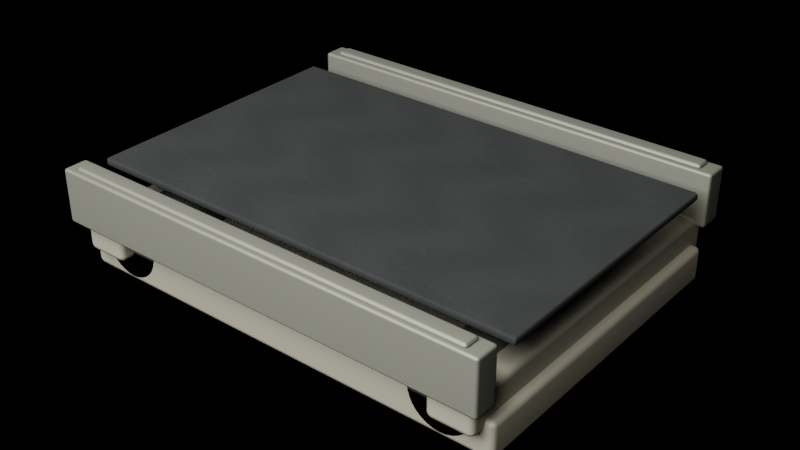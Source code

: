 # Source: conveyor_belt_straight.blend  (saved by Blender 5.1.30; exported with 4.5.12 LTS)
import bpy
from mathutils import Matrix  # noqa: F401  (used for matrix-valued properties, if any)

bpy.ops.wm.read_factory_settings(use_empty=True)
scene = bpy.context.scene
scene.name = 'Scene'

# ---- images (referenced by path relative to the original .blend; pixels are not part of the script)
import os
ASSET_DIR = os.environ.get("B2B_ASSET_DIR", "")  # directory of the original .blend (textures are referenced by path, not embedded)
HERE = os.path.dirname(os.path.abspath(__file__))  # packed textures are extracted next to this script under _unpacked/

def load_image(name, relpath, width, height, colorspace="sRGB"):
    """Load a texture the original file referenced (path relative to the .blend, or extracted next to this script)."""
    p = next((c for c in (os.path.join(HERE, relpath), os.path.join(ASSET_DIR, relpath)) if relpath and os.path.exists(c)), "")
    if p:
        img = bpy.data.images.load(p, check_existing=True)
        img.name = name
    else:  # same state as the original file: an image datablock whose file is absent (Cycles renders it pink)
        img = bpy.data.images.new(name, width, height)
        img.source = "FILE"
        img.filepath = "//" + (relpath or name)
    img.colorspace_settings.name = colorspace
    return img
img_conveyor_frame_brushed_texture = load_image('conveyor_frame_brushed_texture', '_unpacked/conveyor_frame_brushed_texture.296e7e63.png', 128, 128, 'sRGB')
img_conveyor_rails_scuffed_texture = load_image('conveyor_rails_scuffed_texture', '_unpacked/conveyor_rails_scuffed_texture.38ce9883.png', 128, 128, 'sRGB')
img_conveyor_belt_surface_ai = load_image('conveyor_belt_surface_ai', 'conveyor_belt_surface_ai.png', 1024, 1024, 'sRGB')
img_conveyor_belt_dark_rubber_texture = load_image('conveyor_belt_dark_rubber_texture', '_unpacked/conveyor_belt_dark_rubber_texture.286e1c7b.png', 128, 128, 'sRGB')
img_conveyor_rollers_oily_texture = load_image('conveyor_rollers_oily_texture', '_unpacked/conveyor_rollers_oily_texture.ef67b096.png', 128, 128, 'sRGB')

# ---- materials (node trees are filled in below, after node groups)
mat_conveyor_frame_textured = bpy.data.materials.new('conveyor_frame_textured')
mat_conveyor_rails_textured = bpy.data.materials.new('conveyor_rails_textured')
mat_conveyor_belt_preview = bpy.data.materials.new('conveyor_belt_preview')
mat_conveyor_rollers_textured = bpy.data.materials.new('conveyor_rollers_textured')

# ---- material node trees
mat_conveyor_frame_textured.use_nodes = True; mat_conveyor_frame_textured.node_tree.nodes.clear()
_N = mat_conveyor_frame_textured.node_tree.nodes; _L = mat_conveyor_frame_textured.node_tree.links
n0 = _N.new('ShaderNodeBsdfPrincipled'); n0.name = 'Principled BSDF'; n0.location = (-200, 100)
n0.inputs[1].default_value = 0.35
n0.inputs[2].default_value = 0.68
n1 = _N.new('ShaderNodeOutputMaterial'); n1.name = 'Material Output'; n1.location = (200, 100)
n2 = _N.new('ShaderNodeTexImage'); n2.name = 'conveyor_frame_textured_texture'; n2.location = (0, 0)
n2.image = img_conveyor_frame_brushed_texture
_L.new(n0.outputs[0], n1.inputs[0])
_L.new(n2.outputs[0], n0.inputs[0])
n1.is_active_output = True
mat_conveyor_rails_textured.use_nodes = True; mat_conveyor_rails_textured.node_tree.nodes.clear()
_N = mat_conveyor_rails_textured.node_tree.nodes; _L = mat_conveyor_rails_textured.node_tree.links
n0 = _N.new('ShaderNodeBsdfPrincipled'); n0.name = 'Principled BSDF'; n0.location = (-200, 100)
n0.inputs[1].default_value = 0.48
n0.inputs[2].default_value = 0.58
n1 = _N.new('ShaderNodeOutputMaterial'); n1.name = 'Material Output'; n1.location = (200, 100)
n2 = _N.new('ShaderNodeTexImage'); n2.name = 'conveyor_rails_textured_texture'; n2.location = (0, 0)
n2.image = img_conveyor_rails_scuffed_texture
_L.new(n0.outputs[0], n1.inputs[0])
_L.new(n2.outputs[0], n0.inputs[0])
n1.is_active_output = True
mat_conveyor_belt_preview.use_nodes = True; mat_conveyor_belt_preview.node_tree.nodes.clear()
_N = mat_conveyor_belt_preview.node_tree.nodes; _L = mat_conveyor_belt_preview.node_tree.links
n0 = _N.new('ShaderNodeBsdfPrincipled'); n0.name = 'Principled BSDF'; n0.location = (-200, 100)
n0.inputs[2].default_value = 0.92
n1 = _N.new('ShaderNodeOutputMaterial'); n1.name = 'Material Output'; n1.location = (200, 100)
n2 = _N.new('ShaderNodeTexImage'); n2.name = 'conveyor_belt_surface_ai_texture'; n2.location = (0, 0)
n2.label = 'conveyor_belt_surface_ai'
n2.image = img_conveyor_belt_surface_ai
n3 = _N.new('ShaderNodeTexImage'); n3.name = 'conveyor_belt_preview_texture'; n3.location = (0, 0)
n3.image = img_conveyor_belt_dark_rubber_texture
_L.new(n0.outputs[0], n1.inputs[0])
_L.new(n3.outputs[0], n0.inputs[0])
n1.is_active_output = True
mat_conveyor_rollers_textured.use_nodes = True; mat_conveyor_rollers_textured.node_tree.nodes.clear()
_N = mat_conveyor_rollers_textured.node_tree.nodes; _L = mat_conveyor_rollers_textured.node_tree.links
n0 = _N.new('ShaderNodeBsdfPrincipled'); n0.name = 'Principled BSDF'; n0.location = (-200, 100)
n0.inputs[1].default_value = 0.55
n0.inputs[2].default_value = 0.42
n1 = _N.new('ShaderNodeOutputMaterial'); n1.name = 'Material Output'; n1.location = (200, 100)
n2 = _N.new('ShaderNodeTexImage'); n2.name = 'conveyor_rollers_textured_texture'; n2.location = (0, 0)
n2.image = img_conveyor_rollers_oily_texture
_L.new(n0.outputs[0], n1.inputs[0])
_L.new(n2.outputs[0], n0.inputs[0])
n1.is_active_output = True

# ---- cameras
cam_conveyor_preview_camera_data = bpy.data.cameras.new('conveyor_preview_camera_data')
cam_conveyor_preview_camera_data.lens = 55.0

# ---- lights
light_conveyor_preview_key_light_data = bpy.data.lights.new('conveyor_preview_key_light_data', 'AREA')
light_conveyor_preview_key_light_data.energy = 450.0
light_conveyor_preview_key_light_data.size = 3.0

# ---- meshes
me_frame_mesh = bpy.data.meshes.new('frame_mesh')
me_frame_mesh.from_pydata([(-0.5, -0.36, 0.01), (0.5, -0.36, 0.01), (0.5, 0.36, 0.01), (-0.5, 0.36, 0.01), (-0.5, -0.36, 0.09), (0.5, -0.36, 0.09), (0.5, 0.36, 0.09), (-0.5, 0.36, 0.09), (-0.48, -0.39, 0.065), (-0.38, -0.39, 0.065), (-0.38, 0.39, 0.065), (-0.48, 0.39, 0.065), (-0.48, -0.39, 0.145), (-0.38, -0.39, 0.145), (-0.38, 0.39, 0.145), (-0.48, 0.39, 0.145), (0.38, -0.39, 0.065), (0.48, -0.39, 0.065), (0.48, 0.39, 0.065), (0.38, 0.39, 0.065), (0.38, -0.39, 0.145), (0.48, -0.39, 0.145), (0.48, 0.39, 0.145), (0.38, 0.39, 0.145), (-0.4, -0.34, 0.0), (-0.24, -0.34, 0.0), (-0.24, -0.22, 0.0), (-0.4, -0.22, 0.0), (-0.4, -0.34, 0.024), (-0.24, -0.34, 0.024), (-0.24, -0.22, 0.024), (-0.4, -0.22, 0.024), (-0.4, 0.22, 0.0), (-0.24, 0.22, 0.0), (-0.24, 0.34, 0.0), (-0.4, 0.34, 0.0), (-0.4, 0.22, 0.024), (-0.24, 0.22, 0.024), (-0.24, 0.34, 0.024), (-0.4, 0.34, 0.024), (0.24, -0.34, 0.0), (0.4, -0.34, 0.0), (0.4, -0.22, 0.0), (0.24, -0.22, 0.0), (0.24, -0.34, 0.024), (0.4, -0.34, 0.024), (0.4, -0.22, 0.024), (0.24, -0.22, 0.024), (0.24, 0.22, 0.0), (0.4, 0.22, 0.0), (0.4, 0.34, 0.0), (0.24, 0.34, 0.0), (0.24, 0.22, 0.024), (0.4, 0.22, 0.024), (0.4, 0.34, 0.024), (0.24, 0.34, 0.024)], [], [(0, 1, 2, 3), (4, 7, 6, 5), (0, 4, 5, 1), (1, 5, 6, 2), (2, 6, 7, 3), (3, 7, 4, 0), (8, 9, 10, 11), (12, 15, 14, 13), (8, 12, 13, 9), (9, 13, 14, 10), (10, 14, 15, 11), (11, 15, 12, 8), (16, 17, 18, 19), (20, 23, 22, 21), (16, 20, 21, 17), (17, 21, 22, 18), (18, 22, 23, 19), (19, 23, 20, 16), (24, 25, 26, 27), (28, 31, 30, 29), (24, 28, 29, 25), (25, 29, 30, 26), (26, 30, 31, 27), (27, 31, 28, 24), (32, 33, 34, 35), (36, 39, 38, 37), (32, 36, 37, 33), (33, 37, 38, 34), (34, 38, 39, 35), (35, 39, 36, 32), (40, 41, 42, 43), (44, 47, 46, 45), (40, 44, 45, 41), (41, 45, 46, 42), (42, 46, 47, 43), (43, 47, 44, 40), (48, 49, 50, 51), (52, 55, 54, 53), (48, 52, 53, 49), (49, 53, 54, 50), (50, 54, 55, 51), (51, 55, 52, 48)])
me_frame_mesh.materials.append(mat_conveyor_frame_textured)
me_frame_mesh.update()
me_side_rails_mesh = bpy.data.meshes.new('side_rails_mesh')
me_side_rails_mesh.from_pydata([(-0.5, -0.4123, 0.13), (0.5, -0.4123, 0.13), (0.5, -0.3573, 0.13), (-0.5, -0.3573, 0.13), (-0.5, -0.4123, 0.25), (0.5, -0.4123, 0.25), (0.5, -0.3573, 0.25), (-0.5, -0.3573, 0.25), (-0.47, -0.4026, 0.2464), (0.47, -0.4026, 0.2464), (0.47, -0.3669, 0.2464), (-0.47, -0.3669, 0.2464), (-0.47, -0.4026, 0.2584), (0.47, -0.4026, 0.2584), (0.47, -0.3669, 0.2584), (-0.47, -0.3669, 0.2584), (-0.5, 0.3573, 0.13), (0.5, 0.3573, 0.13), (0.5, 0.4123, 0.13), (-0.5, 0.4123, 0.13), (-0.5, 0.3573, 0.25), (0.5, 0.3573, 0.25), (0.5, 0.4123, 0.25), (-0.5, 0.4123, 0.25), (-0.47, 0.3669, 0.2464), (0.47, 0.3669, 0.2464), (0.47, 0.4026, 0.2464), (-0.47, 0.4026, 0.2464), (-0.47, 0.3669, 0.2584), (0.47, 0.3669, 0.2584), (0.47, 0.4026, 0.2584), (-0.47, 0.4026, 0.2584)], [], [(0, 1, 2, 3), (4, 7, 6, 5), (0, 4, 5, 1), (1, 5, 6, 2), (2, 6, 7, 3), (3, 7, 4, 0), (8, 9, 10, 11), (12, 15, 14, 13), (8, 12, 13, 9), (9, 13, 14, 10), (10, 14, 15, 11), (11, 15, 12, 8), (16, 17, 18, 19), (20, 23, 22, 21), (16, 20, 21, 17), (17, 21, 22, 18), (18, 22, 23, 19), (19, 23, 20, 16), (24, 25, 26, 27), (28, 31, 30, 29), (24, 28, 29, 25), (25, 29, 30, 26), (26, 30, 31, 27), (27, 31, 28, 24)])
me_side_rails_mesh.materials.append(mat_conveyor_rails_textured)
me_side_rails_mesh.update()
me_belt_surface_mesh = bpy.data.meshes.new('belt_surface_mesh')
me_belt_surface_mesh.from_pydata([(-0.5, -0.31, 0.215), (0.5, -0.31, 0.215), (0.5, 0.31, 0.215), (-0.5, 0.31, 0.215), (-0.5, -0.31, 0.233), (0.5, -0.31, 0.233), (0.5, 0.31, 0.233), (-0.5, 0.31, 0.233)], [], [(0, 1, 2, 3), (4, 7, 6, 5), (0, 4, 5, 1), (1, 5, 6, 2), (2, 6, 7, 3), (3, 7, 4, 0)])
_uv = me_belt_surface_mesh.uv_layers.new(name='belt_surface_uv')
_uv.uv.foreach_set('vector', [0.0, 0.0, 1.0, 0.0, 1.0, 1.0, 0.0, 1.0, 0.0, 0.0, 0.0, 1.0, 1.0, 1.0, 1.0, 0.0, 0.0, 0.0, 0.0, 0.0, 1.0, 0.0, 1.0, 0.0, 1.0, 0.0, 1.0, 0.0, 1.0, 1.0, 1.0, 1.0, 1.0, 1.0, 1.0, 1.0, 0.0, 1.0, 0.0, 1.0, 0.0, 1.0, 0.0, 1.0, 0.0, 0.0, 0.0, 0.0])
me_belt_surface_mesh.materials.append(mat_conveyor_belt_preview)
me_belt_surface_mesh.update()
me_roller_front_mesh = bpy.data.meshes.new('roller_front_mesh')
me_roller_front_mesh.from_pydata([(0.07, -0.36, 0.0), (0.06865, -0.36, 0.01366), (0.06467, -0.36, 0.02679), (0.0582, -0.36, 0.03889), (0.0495, -0.36, 0.0495), (0.03889, -0.36, 0.0582), (0.02679, -0.36, 0.06467), (0.01366, -0.36, 0.06865), (4.286e-18, -0.36, 0.07), (-0.01366, -0.36, 0.06865), (-0.02679, -0.36, 0.06467), (-0.03889, -0.36, 0.0582), (-0.0495, -0.36, 0.0495), (-0.0582, -0.36, 0.03889), (-0.06467, -0.36, 0.02679), (-0.06865, -0.36, 0.01366), (-0.07, -0.36, 8.573e-18), (-0.06865, -0.36, -0.01366), (-0.06467, -0.36, -0.02679), (-0.0582, -0.36, -0.03889), (-0.0495, -0.36, -0.0495), (-0.03889, -0.36, -0.0582), (-0.02679, -0.36, -0.06467), (-0.01366, -0.36, -0.06865), (-1.286e-17, -0.36, -0.07), (0.01366, -0.36, -0.06865), (0.02679, -0.36, -0.06467), (0.03889, -0.36, -0.0582), (0.0495, -0.36, -0.0495), (0.0582, -0.36, -0.03889), (0.06467, -0.36, -0.02679), (0.06865, -0.36, -0.01366), (0.07, 0.36, 0.0), (0.06865, 0.36, 0.01366), (0.06467, 0.36, 0.02679), (0.0582, 0.36, 0.03889), (0.0495, 0.36, 0.0495), (0.03889, 0.36, 0.0582), (0.02679, 0.36, 0.06467), (0.01366, 0.36, 0.06865), (4.286e-18, 0.36, 0.07), (-0.01366, 0.36, 0.06865), (-0.02679, 0.36, 0.06467), (-0.03889, 0.36, 0.0582), (-0.0495, 0.36, 0.0495), (-0.0582, 0.36, 0.03889), (-0.06467, 0.36, 0.02679), (-0.06865, 0.36, 0.01366), (-0.07, 0.36, 8.573e-18), (-0.06865, 0.36, -0.01366), (-0.06467, 0.36, -0.02679), (-0.0582, 0.36, -0.03889), (-0.0495, 0.36, -0.0495), (-0.03889, 0.36, -0.0582), (-0.02679, 0.36, -0.06467), (-0.01366, 0.36, -0.06865), (-1.286e-17, 0.36, -0.07), (0.01366, 0.36, -0.06865), (0.02679, 0.36, -0.06467), (0.03889, 0.36, -0.0582), (0.0495, 0.36, -0.0495), (0.0582, 0.36, -0.03889), (0.06467, 0.36, -0.02679), (0.06865, 0.36, -0.01366)], [], [(0, 1, 33, 32), (1, 2, 34, 33), (2, 3, 35, 34), (3, 4, 36, 35), (4, 5, 37, 36), (5, 6, 38, 37), (6, 7, 39, 38), (7, 8, 40, 39), (8, 9, 41, 40), (9, 10, 42, 41), (10, 11, 43, 42), (11, 12, 44, 43), (12, 13, 45, 44), (13, 14, 46, 45), (14, 15, 47, 46), (15, 16, 48, 47), (16, 17, 49, 48), (17, 18, 50, 49), (18, 19, 51, 50), (19, 20, 52, 51), (20, 21, 53, 52), (21, 22, 54, 53), (22, 23, 55, 54), (23, 24, 56, 55), (24, 25, 57, 56), (25, 26, 58, 57), (26, 27, 59, 58), (27, 28, 60, 59), (28, 29, 61, 60), (29, 30, 62, 61), (30, 31, 63, 62), (31, 0, 32, 63), (31, 30, 29, 28, 27, 26, 25, 24, 23, 22, 21, 20, 19, 18, 17, 16, 15, 14, 13, 12, 11, 10, 9, 8, 7, 6, 5, 4, 3, 2, 1, 0), (32, 33, 34, 35, 36, 37, 38, 39, 40, 41, 42, 43, 44, 45, 46, 47, 48, 49, 50, 51, 52, 53, 54, 55, 56, 57, 58, 59, 60, 61, 62, 63)])
me_roller_front_mesh.materials.append(mat_conveyor_rollers_textured)
me_roller_front_mesh.update()
me_roller_back_mesh = bpy.data.meshes.new('roller_back_mesh')
me_roller_back_mesh.from_pydata([(0.07, -0.36, 0.0), (0.06865, -0.36, 0.01366), (0.06467, -0.36, 0.02679), (0.0582, -0.36, 0.03889), (0.0495, -0.36, 0.0495), (0.03889, -0.36, 0.0582), (0.02679, -0.36, 0.06467), (0.01366, -0.36, 0.06865), (4.286e-18, -0.36, 0.07), (-0.01366, -0.36, 0.06865), (-0.02679, -0.36, 0.06467), (-0.03889, -0.36, 0.0582), (-0.0495, -0.36, 0.0495), (-0.0582, -0.36, 0.03889), (-0.06467, -0.36, 0.02679), (-0.06865, -0.36, 0.01366), (-0.07, -0.36, 8.573e-18), (-0.06865, -0.36, -0.01366), (-0.06467, -0.36, -0.02679), (-0.0582, -0.36, -0.03889), (-0.0495, -0.36, -0.0495), (-0.03889, -0.36, -0.0582), (-0.02679, -0.36, -0.06467), (-0.01366, -0.36, -0.06865), (-1.286e-17, -0.36, -0.07), (0.01366, -0.36, -0.06865), (0.02679, -0.36, -0.06467), (0.03889, -0.36, -0.0582), (0.0495, -0.36, -0.0495), (0.0582, -0.36, -0.03889), (0.06467, -0.36, -0.02679), (0.06865, -0.36, -0.01366), (0.07, 0.36, 0.0), (0.06865, 0.36, 0.01366), (0.06467, 0.36, 0.02679), (0.0582, 0.36, 0.03889), (0.0495, 0.36, 0.0495), (0.03889, 0.36, 0.0582), (0.02679, 0.36, 0.06467), (0.01366, 0.36, 0.06865), (4.286e-18, 0.36, 0.07), (-0.01366, 0.36, 0.06865), (-0.02679, 0.36, 0.06467), (-0.03889, 0.36, 0.0582), (-0.0495, 0.36, 0.0495), (-0.0582, 0.36, 0.03889), (-0.06467, 0.36, 0.02679), (-0.06865, 0.36, 0.01366), (-0.07, 0.36, 8.573e-18), (-0.06865, 0.36, -0.01366), (-0.06467, 0.36, -0.02679), (-0.0582, 0.36, -0.03889), (-0.0495, 0.36, -0.0495), (-0.03889, 0.36, -0.0582), (-0.02679, 0.36, -0.06467), (-0.01366, 0.36, -0.06865), (-1.286e-17, 0.36, -0.07), (0.01366, 0.36, -0.06865), (0.02679, 0.36, -0.06467), (0.03889, 0.36, -0.0582), (0.0495, 0.36, -0.0495), (0.0582, 0.36, -0.03889), (0.06467, 0.36, -0.02679), (0.06865, 0.36, -0.01366)], [], [(0, 1, 33, 32), (1, 2, 34, 33), (2, 3, 35, 34), (3, 4, 36, 35), (4, 5, 37, 36), (5, 6, 38, 37), (6, 7, 39, 38), (7, 8, 40, 39), (8, 9, 41, 40), (9, 10, 42, 41), (10, 11, 43, 42), (11, 12, 44, 43), (12, 13, 45, 44), (13, 14, 46, 45), (14, 15, 47, 46), (15, 16, 48, 47), (16, 17, 49, 48), (17, 18, 50, 49), (18, 19, 51, 50), (19, 20, 52, 51), (20, 21, 53, 52), (21, 22, 54, 53), (22, 23, 55, 54), (23, 24, 56, 55), (24, 25, 57, 56), (25, 26, 58, 57), (26, 27, 59, 58), (27, 28, 60, 59), (28, 29, 61, 60), (29, 30, 62, 61), (30, 31, 63, 62), (31, 0, 32, 63), (31, 30, 29, 28, 27, 26, 25, 24, 23, 22, 21, 20, 19, 18, 17, 16, 15, 14, 13, 12, 11, 10, 9, 8, 7, 6, 5, 4, 3, 2, 1, 0), (32, 33, 34, 35, 36, 37, 38, 39, 40, 41, 42, 43, 44, 45, 46, 47, 48, 49, 50, 51, 52, 53, 54, 55, 56, 57, 58, 59, 60, 61, 62, 63)])
me_roller_back_mesh.materials.append(mat_conveyor_rollers_textured)
me_roller_back_mesh.update()

# ---- objects
ob_frame = bpy.data.objects.new('frame', me_frame_mesh)
ob_side_rails = bpy.data.objects.new('side_rails', me_side_rails_mesh)
ob_belt_surface = bpy.data.objects.new('belt_surface', me_belt_surface_mesh)
ob_conveyor_belt_straight_root = bpy.data.objects.new('conveyor_belt_straight_root', None)
ob_conveyor_preview_key_light = bpy.data.objects.new('conveyor_preview_key_light', light_conveyor_preview_key_light_data)
ob_conveyor_preview_camera = bpy.data.objects.new('conveyor_preview_camera', cam_conveyor_preview_camera_data)
ob_rollers = bpy.data.objects.new('rollers', None)
ob_roller_front = bpy.data.objects.new('roller_front', me_roller_front_mesh)
ob_roller_back = bpy.data.objects.new('roller_back', me_roller_back_mesh)

# ---- transforms, parenting, visibility, modifiers, constraints
ob_frame.parent = ob_conveyor_belt_straight_root
ob_frame.location = (0.0, 0.0, 0.0)
_m = ob_frame.modifiers.new('small bevels for industrial edges', 'BEVEL')
_m.width = 0.012
_m.width_pct = 0.012
_m.segments = 2
_m = ob_frame.modifiers.new('weighted normals', 'WEIGHTED_NORMAL')
ob_side_rails.parent = ob_conveyor_belt_straight_root
ob_side_rails.location = (0.0, 0.0, 0.0)
_m = ob_side_rails.modifiers.new('small bevels for rail edges', 'BEVEL')
_m.width = 0.01
_m.width_pct = 0.01
_m.segments = 2
_m = ob_side_rails.modifiers.new('weighted normals', 'WEIGHTED_NORMAL')
ob_belt_surface.parent = ob_conveyor_belt_straight_root
ob_belt_surface.location = (0.0, 0.0, 0.0)
_m = ob_belt_surface.modifiers.new('tiny bevel on edge-to-edge belt surface', 'BEVEL')
_m.width = 0.004
_m.width_pct = 0.004
_m = ob_belt_surface.modifiers.new('weighted normals', 'WEIGHTED_NORMAL')
ob_conveyor_belt_straight_root.location = (0.0, 0.0, 0.0)
ob_conveyor_preview_key_light.location = (0.0, -2.2, 2.6)
ob_conveyor_preview_key_light.rotation_euler = (1.012, 0.0, 0.0)
ob_conveyor_preview_camera.location = (1.35, -1.65, 1.35)
ob_conveyor_preview_camera.rotation_euler = (1.047, 0.0, 0.6807)
ob_rollers.parent = ob_conveyor_belt_straight_root
ob_rollers.location = (0.0, 0.0, 0.0)
ob_rollers.empty_display_size = 0.12
ob_roller_front.parent = ob_rollers
ob_roller_front.location = (-0.39, 0.0, 0.09)
_m = ob_roller_front.modifiers.new('weighted normals', 'WEIGHTED_NORMAL')
ob_roller_back.parent = ob_rollers
ob_roller_back.location = (0.39, 0.0, 0.09)
_m = ob_roller_back.modifiers.new('weighted normals', 'WEIGHTED_NORMAL')

# ---- collection membership
scene.collection.objects.link(ob_frame)
scene.collection.objects.link(ob_side_rails)
scene.collection.objects.link(ob_belt_surface)
scene.collection.objects.link(ob_conveyor_belt_straight_root)
scene.collection.objects.link(ob_conveyor_preview_key_light)
scene.collection.objects.link(ob_conveyor_preview_camera)
scene.collection.objects.link(ob_rollers)
scene.collection.objects.link(ob_roller_front)
scene.collection.objects.link(ob_roller_back)

# ---- scene / render settings (as saved in the file)
scene.camera = ob_conveyor_preview_camera
scene.frame_start = 1; scene.frame_end = 60; scene.frame_set(1)
scene.render.engine = 'BLENDER_EEVEE_NEXT'
scene.render.bake_bias = 0.0
scene.render.bake_samples = 0
scene.cycles.sampling_pattern = 'TABULATED_SOBOL'
scene.eevee.use_volume_custom_range = False
bpy.context.view_layer.update()
